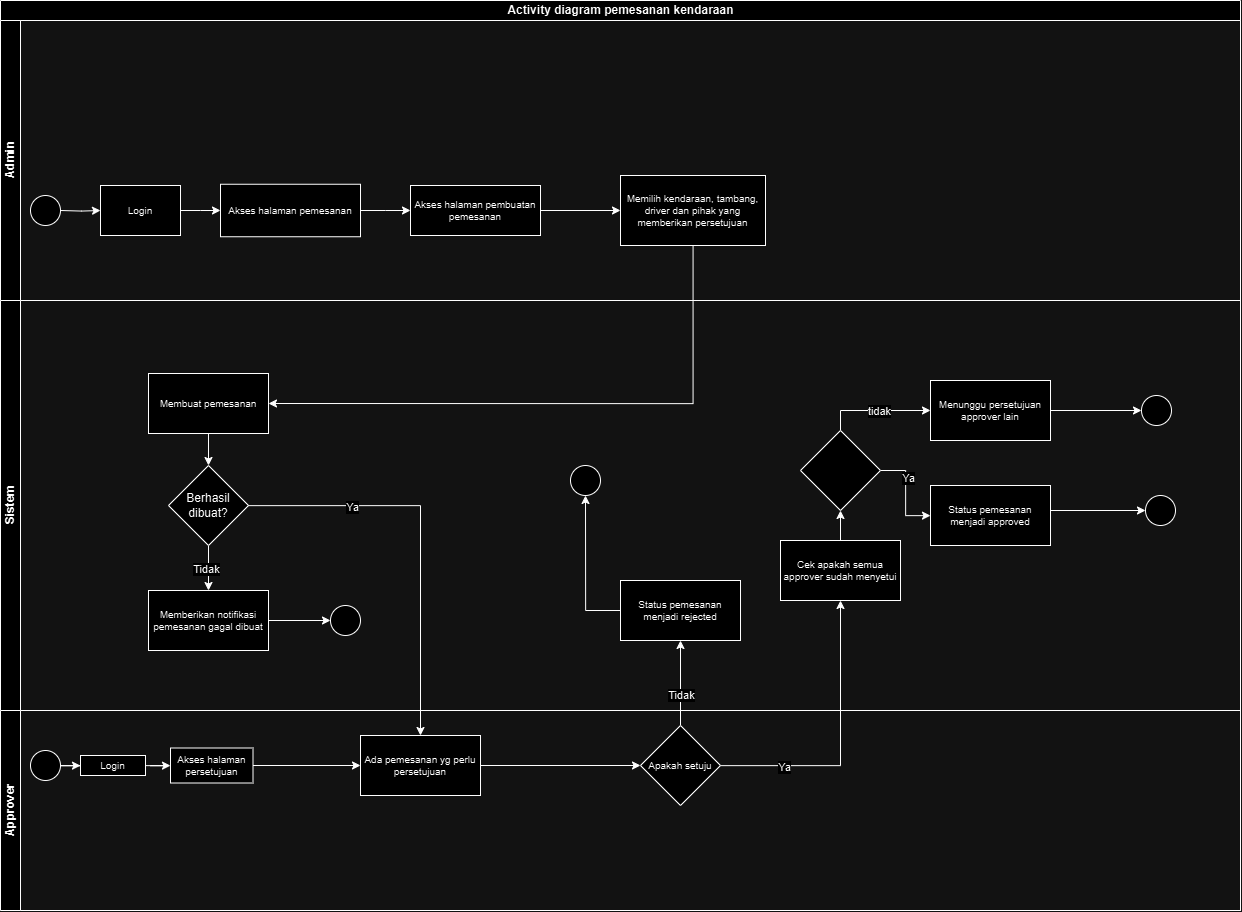

The diagram above was exported from draw.io. Its source (the exported page's mxGraphModel, read from the mxfile embedded in the PNG):
<mxGraphModel dx="3000" dy="1494" grid="1" gridSize="10" guides="1" tooltips="1" connect="1" arrows="1" fold="1" page="1" pageScale="1" pageWidth="850" pageHeight="1100" math="0" shadow="0">
  <root>
    <mxCell id="0" />
    <mxCell id="1" parent="0" />
    <mxCell id="Yaw6w2xAHUH_iZD1lFbk-6" value="Activity diagram pemesanan kendaraan" style="swimlane;childLayout=stackLayout;resizeParent=1;resizeParentMax=0;horizontal=1;startSize=20;horizontalStack=0;html=1;" vertex="1" parent="1">
      <mxGeometry x="80" y="500" width="1240" height="910" as="geometry" />
    </mxCell>
    <mxCell id="Yaw6w2xAHUH_iZD1lFbk-7" value="Admin" style="swimlane;startSize=20;horizontal=0;html=1;" vertex="1" parent="Yaw6w2xAHUH_iZD1lFbk-6">
      <mxGeometry y="20" width="1240" height="280" as="geometry" />
    </mxCell>
    <mxCell id="Yaw6w2xAHUH_iZD1lFbk-13" value="" style="edgeStyle=orthogonalEdgeStyle;rounded=0;orthogonalLoop=1;jettySize=auto;html=1;" edge="1" parent="Yaw6w2xAHUH_iZD1lFbk-7" target="Yaw6w2xAHUH_iZD1lFbk-12">
      <mxGeometry relative="1" as="geometry">
        <mxPoint x="60" y="190" as="sourcePoint" />
      </mxGeometry>
    </mxCell>
    <mxCell id="Yaw6w2xAHUH_iZD1lFbk-10" value="" style="ellipse;whiteSpace=wrap;html=1;" vertex="1" parent="Yaw6w2xAHUH_iZD1lFbk-7">
      <mxGeometry x="30" y="175" width="30" height="30" as="geometry" />
    </mxCell>
    <mxCell id="Yaw6w2xAHUH_iZD1lFbk-15" value="" style="edgeStyle=orthogonalEdgeStyle;rounded=0;orthogonalLoop=1;jettySize=auto;html=1;" edge="1" parent="Yaw6w2xAHUH_iZD1lFbk-7" source="Yaw6w2xAHUH_iZD1lFbk-12" target="Yaw6w2xAHUH_iZD1lFbk-14">
      <mxGeometry relative="1" as="geometry" />
    </mxCell>
    <mxCell id="Yaw6w2xAHUH_iZD1lFbk-12" value="Login" style="whiteSpace=wrap;html=1;fontSize=10;" vertex="1" parent="Yaw6w2xAHUH_iZD1lFbk-7">
      <mxGeometry x="100" y="165" width="80" height="50" as="geometry" />
    </mxCell>
    <mxCell id="Yaw6w2xAHUH_iZD1lFbk-19" value="" style="edgeStyle=orthogonalEdgeStyle;rounded=0;orthogonalLoop=1;jettySize=auto;html=1;" edge="1" parent="Yaw6w2xAHUH_iZD1lFbk-7" source="Yaw6w2xAHUH_iZD1lFbk-14" target="Yaw6w2xAHUH_iZD1lFbk-18">
      <mxGeometry relative="1" as="geometry" />
    </mxCell>
    <mxCell id="Yaw6w2xAHUH_iZD1lFbk-14" value="Akses halaman pemesanan" style="whiteSpace=wrap;html=1;fontSize=10;" vertex="1" parent="Yaw6w2xAHUH_iZD1lFbk-7">
      <mxGeometry x="220" y="163.75" width="140" height="52.5" as="geometry" />
    </mxCell>
    <mxCell id="Yaw6w2xAHUH_iZD1lFbk-54" value="" style="edgeStyle=orthogonalEdgeStyle;rounded=0;orthogonalLoop=1;jettySize=auto;html=1;" edge="1" parent="Yaw6w2xAHUH_iZD1lFbk-7" source="Yaw6w2xAHUH_iZD1lFbk-18" target="Yaw6w2xAHUH_iZD1lFbk-53">
      <mxGeometry relative="1" as="geometry" />
    </mxCell>
    <mxCell id="Yaw6w2xAHUH_iZD1lFbk-18" value="Akses halaman pembuatan pemesanan" style="whiteSpace=wrap;html=1;fontSize=10;" vertex="1" parent="Yaw6w2xAHUH_iZD1lFbk-7">
      <mxGeometry x="410" y="165" width="130" height="50" as="geometry" />
    </mxCell>
    <mxCell id="Yaw6w2xAHUH_iZD1lFbk-53" value="Memilih kendaraan, tambang, driver dan pihak yang memberikan persetujuan" style="whiteSpace=wrap;html=1;fontSize=10;" vertex="1" parent="Yaw6w2xAHUH_iZD1lFbk-7">
      <mxGeometry x="620" y="155" width="145" height="70" as="geometry" />
    </mxCell>
    <mxCell id="Yaw6w2xAHUH_iZD1lFbk-32" value="" style="edgeStyle=orthogonalEdgeStyle;rounded=0;orthogonalLoop=1;jettySize=auto;html=1;" edge="1" parent="Yaw6w2xAHUH_iZD1lFbk-6" source="Yaw6w2xAHUH_iZD1lFbk-29" target="Yaw6w2xAHUH_iZD1lFbk-31">
      <mxGeometry relative="1" as="geometry" />
    </mxCell>
    <mxCell id="Yaw6w2xAHUH_iZD1lFbk-37" value="Ya" style="edgeLabel;html=1;align=center;verticalAlign=middle;resizable=0;points=[];" vertex="1" connectable="0" parent="Yaw6w2xAHUH_iZD1lFbk-32">
      <mxGeometry x="-0.5631" relative="1" as="geometry">
        <mxPoint as="offset" />
      </mxGeometry>
    </mxCell>
    <mxCell id="Yaw6w2xAHUH_iZD1lFbk-35" value="" style="edgeStyle=orthogonalEdgeStyle;rounded=0;orthogonalLoop=1;jettySize=auto;html=1;" edge="1" parent="Yaw6w2xAHUH_iZD1lFbk-6" source="Yaw6w2xAHUH_iZD1lFbk-29" target="Yaw6w2xAHUH_iZD1lFbk-34">
      <mxGeometry relative="1" as="geometry" />
    </mxCell>
    <mxCell id="Yaw6w2xAHUH_iZD1lFbk-36" value="Tidak" style="edgeLabel;html=1;align=center;verticalAlign=middle;resizable=0;points=[];" vertex="1" connectable="0" parent="Yaw6w2xAHUH_iZD1lFbk-35">
      <mxGeometry x="-0.2557" relative="1" as="geometry">
        <mxPoint as="offset" />
      </mxGeometry>
    </mxCell>
    <mxCell id="Yaw6w2xAHUH_iZD1lFbk-8" value="Sistem" style="swimlane;startSize=20;horizontal=0;html=1;" vertex="1" parent="Yaw6w2xAHUH_iZD1lFbk-6">
      <mxGeometry y="300" width="1240" height="410" as="geometry" />
    </mxCell>
    <mxCell id="Yaw6w2xAHUH_iZD1lFbk-39" value="" style="edgeStyle=orthogonalEdgeStyle;rounded=0;orthogonalLoop=1;jettySize=auto;html=1;" edge="1" parent="Yaw6w2xAHUH_iZD1lFbk-8" source="Yaw6w2xAHUH_iZD1lFbk-34" target="Yaw6w2xAHUH_iZD1lFbk-38">
      <mxGeometry relative="1" as="geometry" />
    </mxCell>
    <mxCell id="Yaw6w2xAHUH_iZD1lFbk-34" value="Status pemesanan menjadi rejected" style="whiteSpace=wrap;html=1;fontSize=10;" vertex="1" parent="Yaw6w2xAHUH_iZD1lFbk-8">
      <mxGeometry x="620" y="280" width="120" height="60" as="geometry" />
    </mxCell>
    <mxCell id="Yaw6w2xAHUH_iZD1lFbk-38" value="" style="ellipse;whiteSpace=wrap;html=1;fontSize=10;" vertex="1" parent="Yaw6w2xAHUH_iZD1lFbk-8">
      <mxGeometry x="570" y="165" width="30" height="30" as="geometry" />
    </mxCell>
    <mxCell id="Yaw6w2xAHUH_iZD1lFbk-41" value="" style="edgeStyle=orthogonalEdgeStyle;rounded=0;orthogonalLoop=1;jettySize=auto;html=1;" edge="1" parent="Yaw6w2xAHUH_iZD1lFbk-8" source="Yaw6w2xAHUH_iZD1lFbk-31" target="Yaw6w2xAHUH_iZD1lFbk-40">
      <mxGeometry relative="1" as="geometry" />
    </mxCell>
    <mxCell id="Yaw6w2xAHUH_iZD1lFbk-31" value="Cek apakah semua approver sudah menyetui" style="whiteSpace=wrap;html=1;fontSize=10;" vertex="1" parent="Yaw6w2xAHUH_iZD1lFbk-8">
      <mxGeometry x="780" y="240" width="120" height="60" as="geometry" />
    </mxCell>
    <mxCell id="Yaw6w2xAHUH_iZD1lFbk-43" value="" style="edgeStyle=orthogonalEdgeStyle;rounded=0;orthogonalLoop=1;jettySize=auto;html=1;" edge="1" parent="Yaw6w2xAHUH_iZD1lFbk-8" source="Yaw6w2xAHUH_iZD1lFbk-40" target="Yaw6w2xAHUH_iZD1lFbk-42">
      <mxGeometry relative="1" as="geometry" />
    </mxCell>
    <mxCell id="Yaw6w2xAHUH_iZD1lFbk-44" value="Ya" style="edgeLabel;html=1;align=center;verticalAlign=middle;resizable=0;points=[];" vertex="1" connectable="0" parent="Yaw6w2xAHUH_iZD1lFbk-43">
      <mxGeometry x="-0.3259" y="1" relative="1" as="geometry">
        <mxPoint as="offset" />
      </mxGeometry>
    </mxCell>
    <mxCell id="Yaw6w2xAHUH_iZD1lFbk-48" value="" style="edgeStyle=orthogonalEdgeStyle;rounded=0;orthogonalLoop=1;jettySize=auto;html=1;exitX=0.5;exitY=0;exitDx=0;exitDy=0;" edge="1" parent="Yaw6w2xAHUH_iZD1lFbk-8" source="Yaw6w2xAHUH_iZD1lFbk-40" target="Yaw6w2xAHUH_iZD1lFbk-47">
      <mxGeometry relative="1" as="geometry" />
    </mxCell>
    <mxCell id="Yaw6w2xAHUH_iZD1lFbk-49" value="tidak" style="edgeLabel;html=1;align=center;verticalAlign=middle;resizable=0;points=[];" vertex="1" connectable="0" parent="Yaw6w2xAHUH_iZD1lFbk-48">
      <mxGeometry x="0.0509" relative="1" as="geometry">
        <mxPoint as="offset" />
      </mxGeometry>
    </mxCell>
    <mxCell id="Yaw6w2xAHUH_iZD1lFbk-40" value="" style="rhombus;whiteSpace=wrap;html=1;fontSize=10;" vertex="1" parent="Yaw6w2xAHUH_iZD1lFbk-8">
      <mxGeometry x="800" y="130" width="80" height="80" as="geometry" />
    </mxCell>
    <mxCell id="Yaw6w2xAHUH_iZD1lFbk-46" value="" style="edgeStyle=orthogonalEdgeStyle;rounded=0;orthogonalLoop=1;jettySize=auto;html=1;entryX=0;entryY=0.5;entryDx=0;entryDy=0;" edge="1" parent="Yaw6w2xAHUH_iZD1lFbk-8" source="Yaw6w2xAHUH_iZD1lFbk-42" target="Yaw6w2xAHUH_iZD1lFbk-45">
      <mxGeometry relative="1" as="geometry">
        <mxPoint x="1100" y="170.00000000000023" as="targetPoint" />
        <Array as="points">
          <mxPoint x="1140" y="210" />
        </Array>
      </mxGeometry>
    </mxCell>
    <mxCell id="Yaw6w2xAHUH_iZD1lFbk-42" value="Status pemesanan menjadi approved" style="whiteSpace=wrap;html=1;fontSize=10;" vertex="1" parent="Yaw6w2xAHUH_iZD1lFbk-8">
      <mxGeometry x="930" y="185" width="120" height="60" as="geometry" />
    </mxCell>
    <mxCell id="Yaw6w2xAHUH_iZD1lFbk-45" value="" style="ellipse;whiteSpace=wrap;html=1;fontSize=10;" vertex="1" parent="Yaw6w2xAHUH_iZD1lFbk-8">
      <mxGeometry x="1145" y="195" width="30" height="30" as="geometry" />
    </mxCell>
    <mxCell id="Yaw6w2xAHUH_iZD1lFbk-47" value="Menunggu persetujuan approver lain" style="whiteSpace=wrap;html=1;fontSize=10;" vertex="1" parent="Yaw6w2xAHUH_iZD1lFbk-8">
      <mxGeometry x="930" y="80" width="120" height="60" as="geometry" />
    </mxCell>
    <mxCell id="Yaw6w2xAHUH_iZD1lFbk-50" value="" style="ellipse;whiteSpace=wrap;html=1;fontSize=10;" vertex="1" parent="Yaw6w2xAHUH_iZD1lFbk-8">
      <mxGeometry x="1141" y="95" width="30" height="30" as="geometry" />
    </mxCell>
    <mxCell id="Yaw6w2xAHUH_iZD1lFbk-51" style="edgeStyle=orthogonalEdgeStyle;rounded=0;orthogonalLoop=1;jettySize=auto;html=1;entryX=0;entryY=0.5;entryDx=0;entryDy=0;" edge="1" parent="Yaw6w2xAHUH_iZD1lFbk-8" source="Yaw6w2xAHUH_iZD1lFbk-47" target="Yaw6w2xAHUH_iZD1lFbk-50">
      <mxGeometry relative="1" as="geometry" />
    </mxCell>
    <mxCell id="Yaw6w2xAHUH_iZD1lFbk-55" value="Membuat pemesanan" style="whiteSpace=wrap;html=1;fontSize=10;" vertex="1" parent="Yaw6w2xAHUH_iZD1lFbk-8">
      <mxGeometry x="148" y="73" width="120" height="60" as="geometry" />
    </mxCell>
    <mxCell id="Yaw6w2xAHUH_iZD1lFbk-63" value="" style="edgeStyle=orthogonalEdgeStyle;rounded=0;orthogonalLoop=1;jettySize=auto;html=1;exitX=0.5;exitY=1;exitDx=0;exitDy=0;" edge="1" parent="Yaw6w2xAHUH_iZD1lFbk-8" source="Yaw6w2xAHUH_iZD1lFbk-65" target="Yaw6w2xAHUH_iZD1lFbk-62">
      <mxGeometry relative="1" as="geometry">
        <mxPoint x="208" y="250" as="sourcePoint" />
      </mxGeometry>
    </mxCell>
    <mxCell id="Yaw6w2xAHUH_iZD1lFbk-64" value="Tidak" style="edgeLabel;html=1;align=center;verticalAlign=middle;resizable=0;points=[];" vertex="1" connectable="0" parent="Yaw6w2xAHUH_iZD1lFbk-63">
      <mxGeometry x="0.0588" y="-3" relative="1" as="geometry">
        <mxPoint as="offset" />
      </mxGeometry>
    </mxCell>
    <mxCell id="Yaw6w2xAHUH_iZD1lFbk-70" value="" style="edgeStyle=orthogonalEdgeStyle;rounded=0;orthogonalLoop=1;jettySize=auto;html=1;" edge="1" parent="Yaw6w2xAHUH_iZD1lFbk-8" source="Yaw6w2xAHUH_iZD1lFbk-62" target="Yaw6w2xAHUH_iZD1lFbk-69">
      <mxGeometry relative="1" as="geometry" />
    </mxCell>
    <mxCell id="Yaw6w2xAHUH_iZD1lFbk-62" value="Memberikan notifikasi pemesanan gagal dibuat" style="whiteSpace=wrap;html=1;fontSize=10;" vertex="1" parent="Yaw6w2xAHUH_iZD1lFbk-8">
      <mxGeometry x="148" y="290" width="120" height="60" as="geometry" />
    </mxCell>
    <mxCell id="Yaw6w2xAHUH_iZD1lFbk-65" value="Berhasil dibuat?" style="rhombus;whiteSpace=wrap;html=1;" vertex="1" parent="Yaw6w2xAHUH_iZD1lFbk-8">
      <mxGeometry x="168" y="165" width="80" height="80" as="geometry" />
    </mxCell>
    <mxCell id="Yaw6w2xAHUH_iZD1lFbk-60" value="" style="edgeStyle=orthogonalEdgeStyle;rounded=0;orthogonalLoop=1;jettySize=auto;html=1;entryX=0.5;entryY=0;entryDx=0;entryDy=0;" edge="1" parent="Yaw6w2xAHUH_iZD1lFbk-8" source="Yaw6w2xAHUH_iZD1lFbk-55" target="Yaw6w2xAHUH_iZD1lFbk-65">
      <mxGeometry relative="1" as="geometry">
        <mxPoint x="208" y="170" as="targetPoint" />
      </mxGeometry>
    </mxCell>
    <mxCell id="Yaw6w2xAHUH_iZD1lFbk-69" value="" style="ellipse;whiteSpace=wrap;html=1;fontSize=10;" vertex="1" parent="Yaw6w2xAHUH_iZD1lFbk-8">
      <mxGeometry x="330" y="305" width="30" height="30" as="geometry" />
    </mxCell>
    <mxCell id="Yaw6w2xAHUH_iZD1lFbk-9" value="Approver" style="swimlane;startSize=20;horizontal=0;html=1;" vertex="1" parent="Yaw6w2xAHUH_iZD1lFbk-6">
      <mxGeometry y="710" width="1240" height="200" as="geometry" />
    </mxCell>
    <mxCell id="Yaw6w2xAHUH_iZD1lFbk-24" value="" style="edgeStyle=orthogonalEdgeStyle;rounded=0;orthogonalLoop=1;jettySize=auto;html=1;" edge="1" parent="Yaw6w2xAHUH_iZD1lFbk-9" source="Yaw6w2xAHUH_iZD1lFbk-25" target="Yaw6w2xAHUH_iZD1lFbk-26">
      <mxGeometry relative="1" as="geometry" />
    </mxCell>
    <mxCell id="Yaw6w2xAHUH_iZD1lFbk-25" value="" style="ellipse;whiteSpace=wrap;html=1;" vertex="1" parent="Yaw6w2xAHUH_iZD1lFbk-9">
      <mxGeometry x="30" y="40" width="30" height="30" as="geometry" />
    </mxCell>
    <mxCell id="Yaw6w2xAHUH_iZD1lFbk-28" value="" style="edgeStyle=orthogonalEdgeStyle;rounded=0;orthogonalLoop=1;jettySize=auto;html=1;" edge="1" parent="Yaw6w2xAHUH_iZD1lFbk-9" source="Yaw6w2xAHUH_iZD1lFbk-26" target="Yaw6w2xAHUH_iZD1lFbk-27">
      <mxGeometry relative="1" as="geometry" />
    </mxCell>
    <mxCell id="Yaw6w2xAHUH_iZD1lFbk-26" value="Login" style="whiteSpace=wrap;html=1;fontSize=10;" vertex="1" parent="Yaw6w2xAHUH_iZD1lFbk-9">
      <mxGeometry x="80" y="45" width="65" height="20" as="geometry" />
    </mxCell>
    <mxCell id="Yaw6w2xAHUH_iZD1lFbk-30" value="" style="edgeStyle=orthogonalEdgeStyle;rounded=0;orthogonalLoop=1;jettySize=auto;html=1;exitX=1;exitY=0.5;exitDx=0;exitDy=0;" edge="1" parent="Yaw6w2xAHUH_iZD1lFbk-9" source="Yaw6w2xAHUH_iZD1lFbk-71" target="Yaw6w2xAHUH_iZD1lFbk-29">
      <mxGeometry relative="1" as="geometry">
        <mxPoint x="490" y="55" as="sourcePoint" />
      </mxGeometry>
    </mxCell>
    <mxCell id="Yaw6w2xAHUH_iZD1lFbk-72" value="" style="edgeStyle=orthogonalEdgeStyle;rounded=0;orthogonalLoop=1;jettySize=auto;html=1;" edge="1" parent="Yaw6w2xAHUH_iZD1lFbk-9" source="Yaw6w2xAHUH_iZD1lFbk-27" target="Yaw6w2xAHUH_iZD1lFbk-71">
      <mxGeometry relative="1" as="geometry" />
    </mxCell>
    <mxCell id="Yaw6w2xAHUH_iZD1lFbk-27" value="Akses halaman persetujuan" style="whiteSpace=wrap;html=1;fontSize=10;" vertex="1" parent="Yaw6w2xAHUH_iZD1lFbk-9">
      <mxGeometry x="170" y="37.5" width="82.5" height="35" as="geometry" />
    </mxCell>
    <mxCell id="Yaw6w2xAHUH_iZD1lFbk-29" value="Apakah setuju" style="rhombus;whiteSpace=wrap;html=1;fontSize=10;" vertex="1" parent="Yaw6w2xAHUH_iZD1lFbk-9">
      <mxGeometry x="640" y="15" width="80" height="80" as="geometry" />
    </mxCell>
    <mxCell id="Yaw6w2xAHUH_iZD1lFbk-71" value="Ada pemesanan yg perlu persetujuan" style="whiteSpace=wrap;html=1;fontSize=10;" vertex="1" parent="Yaw6w2xAHUH_iZD1lFbk-9">
      <mxGeometry x="360" y="25" width="120" height="60" as="geometry" />
    </mxCell>
    <mxCell id="Yaw6w2xAHUH_iZD1lFbk-73" style="edgeStyle=orthogonalEdgeStyle;rounded=0;orthogonalLoop=1;jettySize=auto;html=1;" edge="1" parent="Yaw6w2xAHUH_iZD1lFbk-6" source="Yaw6w2xAHUH_iZD1lFbk-65" target="Yaw6w2xAHUH_iZD1lFbk-71">
      <mxGeometry relative="1" as="geometry" />
    </mxCell>
    <mxCell id="Yaw6w2xAHUH_iZD1lFbk-74" value="Ya" style="edgeLabel;html=1;align=center;verticalAlign=middle;resizable=0;points=[];" vertex="1" connectable="0" parent="Yaw6w2xAHUH_iZD1lFbk-73">
      <mxGeometry x="-0.4909" relative="1" as="geometry">
        <mxPoint as="offset" />
      </mxGeometry>
    </mxCell>
    <mxCell id="Yaw6w2xAHUH_iZD1lFbk-78" style="edgeStyle=orthogonalEdgeStyle;rounded=0;orthogonalLoop=1;jettySize=auto;html=1;entryX=1;entryY=0.5;entryDx=0;entryDy=0;" edge="1" parent="Yaw6w2xAHUH_iZD1lFbk-6" source="Yaw6w2xAHUH_iZD1lFbk-53" target="Yaw6w2xAHUH_iZD1lFbk-55">
      <mxGeometry relative="1" as="geometry">
        <Array as="points">
          <mxPoint x="692" y="403" />
        </Array>
      </mxGeometry>
    </mxCell>
  </root>
</mxGraphModel>